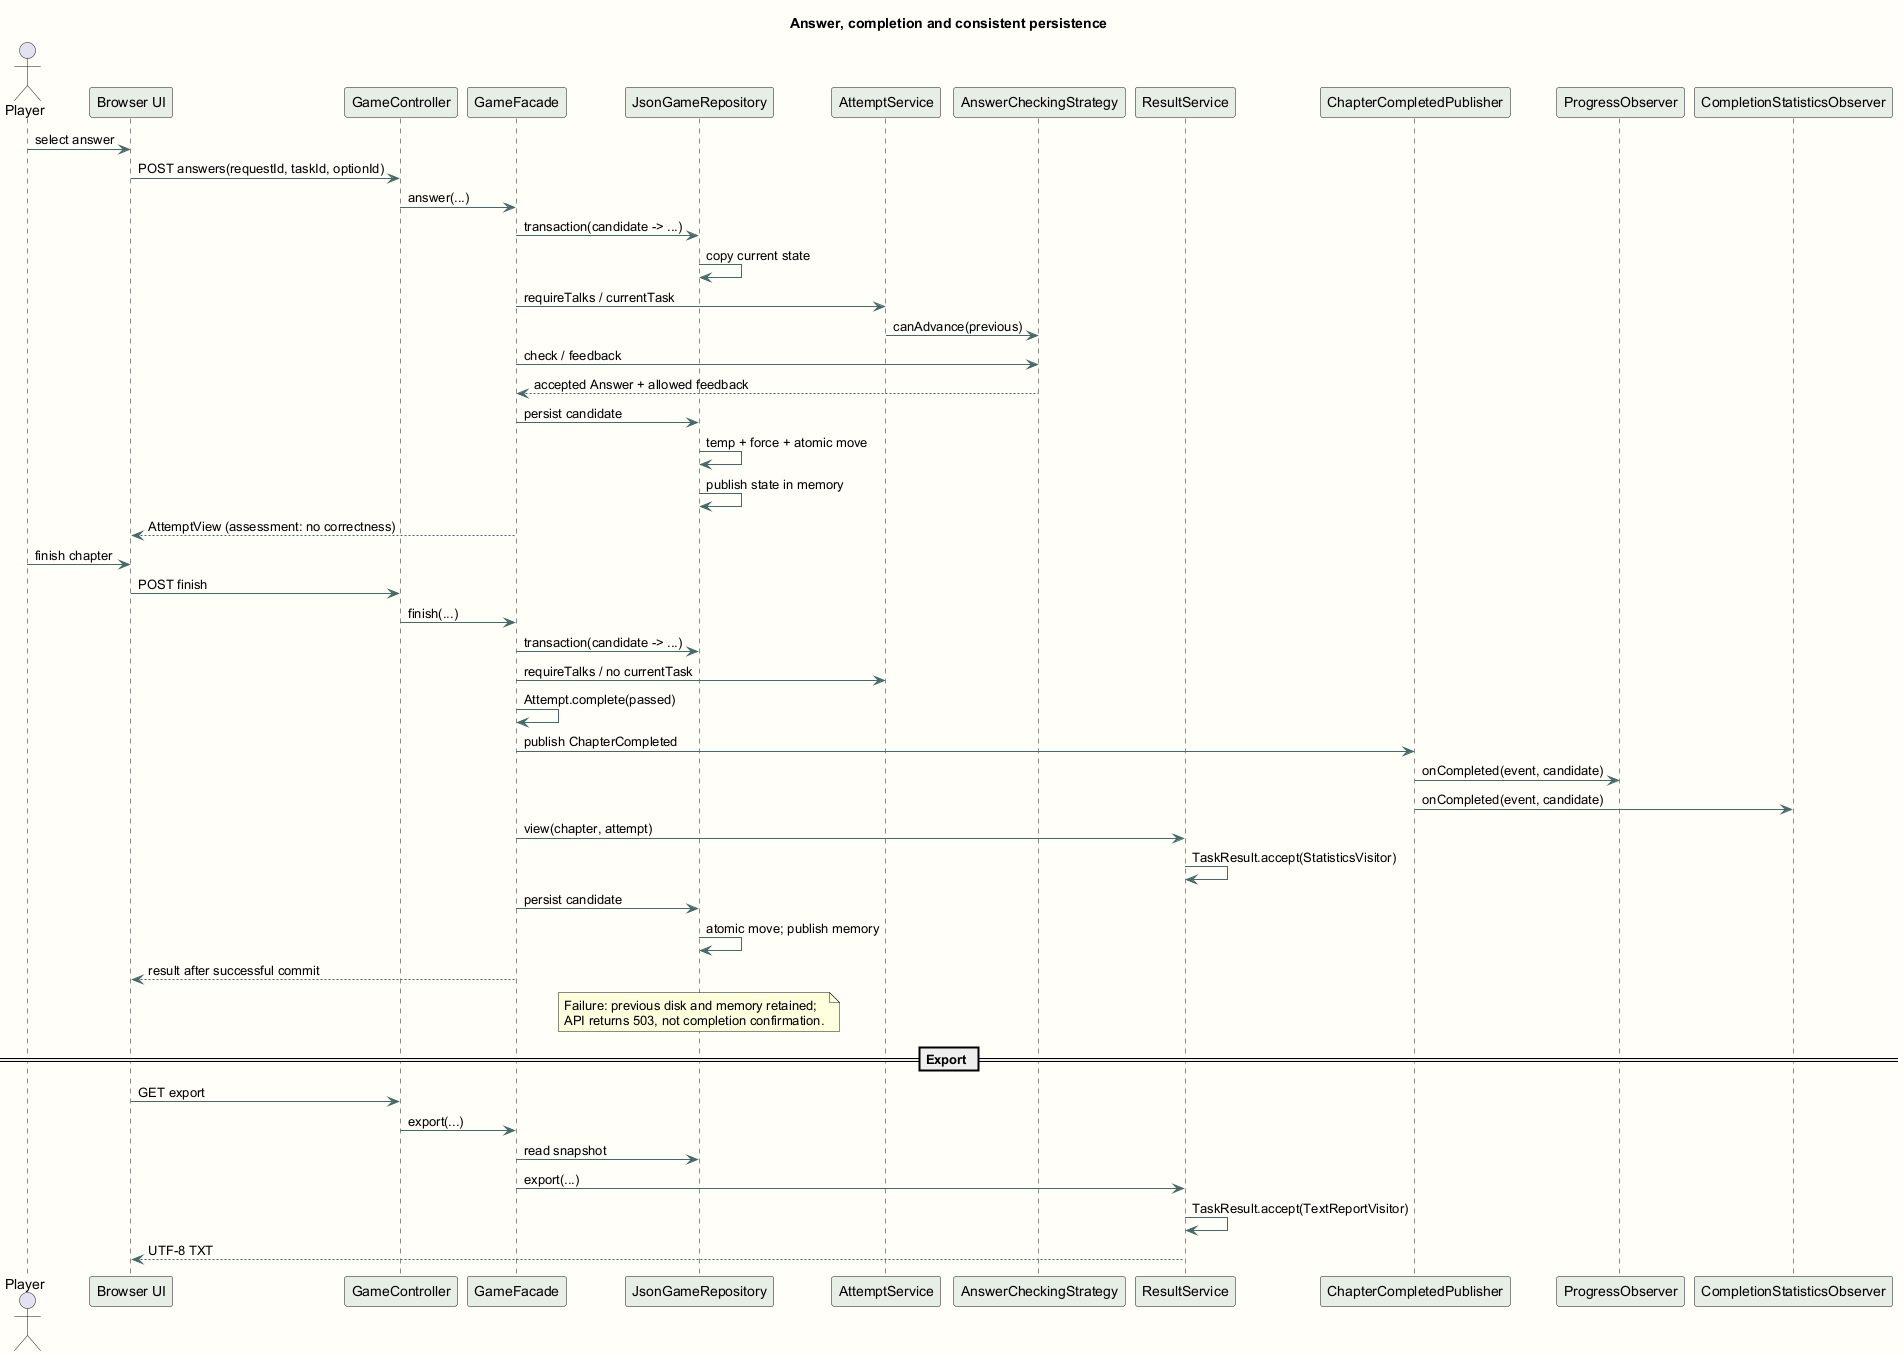

The diagram above was rendered by PlantUML. Its source (embedded in the PNG):
@startuml
skinparam backgroundColor #FFFEF9
skinparam defaultFontName Arial
skinparam sequenceArrowColor #456B65
skinparam participantBackgroundColor #E7EEE5
title Answer, completion and consistent persistence
actor Player
participant "Browser UI" as UI
participant GameController as Controller
participant GameFacade as Facade
participant JsonGameRepository as Repo
participant AttemptService as Service
participant AnswerCheckingStrategy as Strategy
participant ResultService as Results
participant ChapterCompletedPublisher as Pub
participant ProgressObserver as Progress
participant CompletionStatisticsObserver as Stats
Player -> UI : select answer
UI -> Controller : POST answers(requestId, taskId, optionId)
Controller -> Facade : answer(...)
Facade -> Repo : transaction(candidate -> ...)
Repo -> Repo : copy current state
Facade -> Service : requireTalks / currentTask
Service -> Strategy : canAdvance(previous)
Facade -> Strategy : check / feedback
Strategy --> Facade : accepted Answer + allowed feedback
Facade -> Repo : persist candidate
Repo -> Repo : temp + force + atomic move
Repo -> Repo : publish state in memory
Facade --> UI : AttemptView (assessment: no correctness)
Player -> UI : finish chapter
UI -> Controller : POST finish
Controller -> Facade : finish(...)
Facade -> Repo : transaction(candidate -> ...)
Facade -> Service : requireTalks / no currentTask
Facade -> Facade : Attempt.complete(passed)
Facade -> Pub : publish ChapterCompleted
Pub -> Progress : onCompleted(event, candidate)
Pub -> Stats : onCompleted(event, candidate)
Facade -> Results : view(chapter, attempt)
Results -> Results : TaskResult.accept(StatisticsVisitor)
Facade -> Repo : persist candidate
Repo -> Repo : atomic move; publish memory
Facade --> UI : result after successful commit
note over Repo
Failure: previous disk and memory retained;
API returns 503, not completion confirmation.
end note
== Export ==
UI -> Controller : GET export
Controller -> Facade : export(...)
Facade -> Repo : read snapshot
Facade -> Results : export(...)
Results -> Results : TaskResult.accept(TextReportVisitor)
Results --> UI : UTF-8 TXT
@enduml